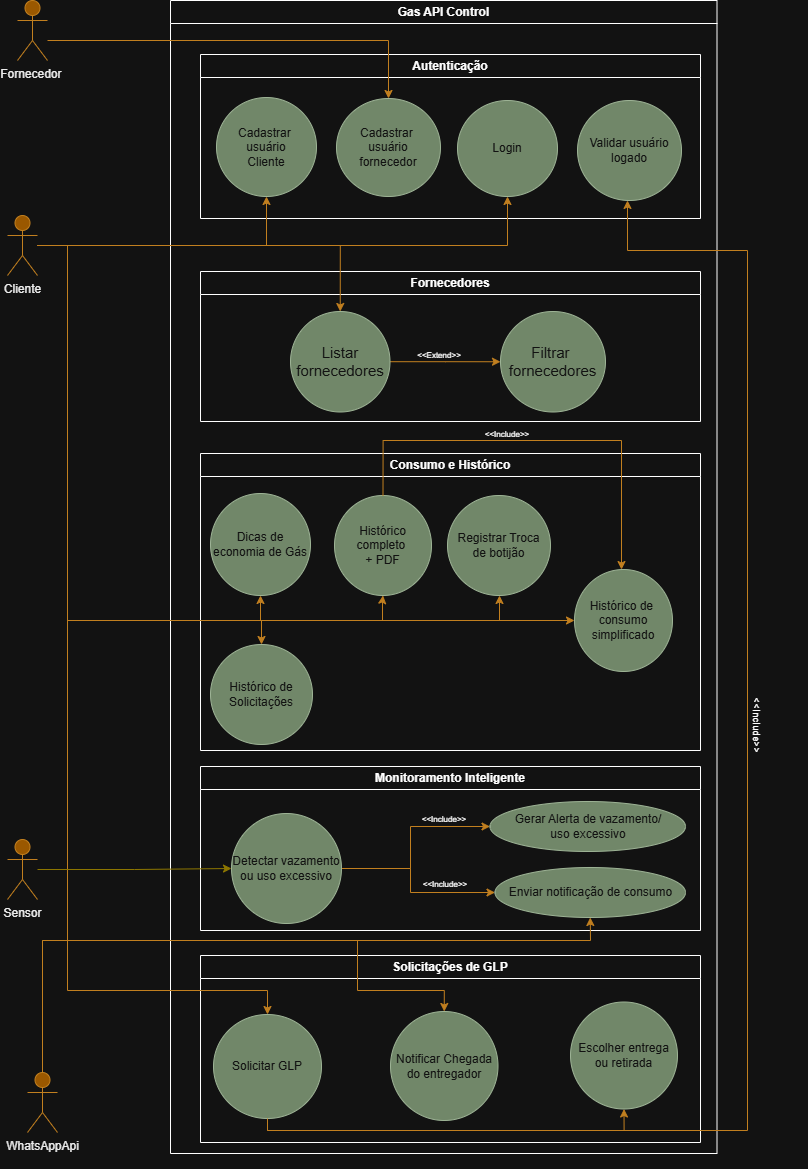

The diagram above was exported from draw.io. Its source (the exported page's mxGraphModel, read from the mxfile embedded in the PNG):
<mxGraphModel dx="1744" dy="930" grid="1" gridSize="10" guides="1" tooltips="1" connect="1" arrows="1" fold="1" page="1" pageScale="1" pageWidth="827" pageHeight="1169" math="0" shadow="0">
  <root>
    <mxCell id="0" />
    <mxCell id="1" parent="0" />
    <mxCell id="38jERvxPWcbishUXImtQ-2" parent="1" style="swimlane;whiteSpace=wrap;html=1;" value="Gas API Control" vertex="1">
      <mxGeometry height="1153" width="546.5" x="173" y="10" as="geometry" />
    </mxCell>
    <mxCell id="38jERvxPWcbishUXImtQ-19" parent="38jERvxPWcbishUXImtQ-2" style="swimlane;whiteSpace=wrap;html=1;" value="Autenticação" vertex="1">
      <mxGeometry height="164" width="500" x="30" y="54" as="geometry" />
    </mxCell>
    <mxCell id="38jERvxPWcbishUXImtQ-29" parent="38jERvxPWcbishUXImtQ-19" style="ellipse;whiteSpace=wrap;html=1;fillColor=#6d8764;fontColor=#ffffff;strokeColor=#3A5431;" value="Cadastrar&amp;nbsp;&lt;div&gt;usuário&lt;/div&gt;&lt;div&gt;Cliente&lt;/div&gt;" vertex="1">
      <mxGeometry height="99" width="100" x="16" y="43" as="geometry" />
    </mxCell>
    <mxCell id="38jERvxPWcbishUXImtQ-33" parent="38jERvxPWcbishUXImtQ-19" style="ellipse;whiteSpace=wrap;html=1;fillColor=#6d8764;fontColor=#ffffff;strokeColor=#3A5431;" value="Cadastrar&amp;nbsp;&lt;div&gt;usuário&lt;/div&gt;&lt;div&gt;fornecedor&lt;/div&gt;" vertex="1">
      <mxGeometry height="98" width="104" x="136" y="44" as="geometry" />
    </mxCell>
    <mxCell id="38jERvxPWcbishUXImtQ-31" parent="38jERvxPWcbishUXImtQ-19" style="ellipse;whiteSpace=wrap;html=1;fillColor=#6d8764;fontColor=#ffffff;strokeColor=#3A5431;" value="Login" vertex="1">
      <mxGeometry height="96" width="100" x="257" y="46" as="geometry" />
    </mxCell>
    <mxCell id="38jERvxPWcbishUXImtQ-32" parent="38jERvxPWcbishUXImtQ-19" style="ellipse;whiteSpace=wrap;html=1;fillColor=#6d8764;fontColor=#ffffff;strokeColor=#3A5431;" value="Validar usuário logado" vertex="1">
      <mxGeometry height="100" width="104" x="377" y="46" as="geometry" />
    </mxCell>
    <mxCell id="38jERvxPWcbishUXImtQ-20" parent="38jERvxPWcbishUXImtQ-2" style="swimlane;whiteSpace=wrap;html=1;" value="Fornecedores" vertex="1">
      <mxGeometry height="150" width="500" x="30" y="271" as="geometry" />
    </mxCell>
    <mxCell id="SxrWQwD-maLtnREyvc3P-7" edge="1" parent="38jERvxPWcbishUXImtQ-20" source="38jERvxPWcbishUXImtQ-34" style="edgeStyle=orthogonalEdgeStyle;rounded=0;orthogonalLoop=1;jettySize=auto;html=1;entryX=0;entryY=0.5;entryDx=0;entryDy=0;fillColor=#f0a30a;strokeColor=#BD7000;" target="38jERvxPWcbishUXImtQ-35">
      <mxGeometry relative="1" as="geometry" />
    </mxCell>
    <mxCell id="38jERvxPWcbishUXImtQ-34" parent="38jERvxPWcbishUXImtQ-20" style="ellipse;whiteSpace=wrap;html=1;fillColor=#6d8764;fontColor=#ffffff;strokeColor=#3A5431;" value="&lt;font style=&quot;font-size: 15px;&quot;&gt;Listar&lt;/font&gt;&lt;div&gt;&lt;font style=&quot;font-size: 15px;&quot;&gt;fornecedores&lt;/font&gt;&lt;/div&gt;" vertex="1">
      <mxGeometry height="100.5" width="99.5" x="90" y="40" as="geometry" />
    </mxCell>
    <mxCell id="38jERvxPWcbishUXImtQ-35" parent="38jERvxPWcbishUXImtQ-20" style="ellipse;whiteSpace=wrap;html=1;fillColor=#6d8764;fontColor=#ffffff;strokeColor=#3A5431;" value="&lt;font style=&quot;font-size: 15px;&quot;&gt;Filtrar&amp;nbsp;&lt;/font&gt;&lt;div&gt;&lt;font style=&quot;font-size: 15px;&quot;&gt;fornecedores&lt;/font&gt;&lt;/div&gt;" vertex="1">
      <mxGeometry height="100.5" width="105" x="300" y="40" as="geometry" />
    </mxCell>
    <mxCell id="SxrWQwD-maLtnREyvc3P-35" parent="38jERvxPWcbishUXImtQ-20" style="text;html=1;whiteSpace=wrap;strokeColor=none;fillColor=none;align=center;verticalAlign=middle;rounded=0;" value="&lt;font style=&quot;font-size: 8px;&quot;&gt;&amp;lt;&amp;lt;Extend&amp;gt;&amp;gt;&lt;/font&gt;" vertex="1">
      <mxGeometry height="20" width="40" x="219" y="73" as="geometry" />
    </mxCell>
    <mxCell id="38jERvxPWcbishUXImtQ-22" parent="38jERvxPWcbishUXImtQ-2" style="swimlane;whiteSpace=wrap;html=1;" value="Consumo e Histórico" vertex="1">
      <mxGeometry height="297" width="500" x="30" y="453" as="geometry" />
    </mxCell>
    <mxCell id="38jERvxPWcbishUXImtQ-36" parent="38jERvxPWcbishUXImtQ-22" style="ellipse;whiteSpace=wrap;html=1;fillColor=#6d8764;fontColor=#ffffff;strokeColor=#3A5431;" value="Histórico completo&amp;nbsp;&lt;div&gt;+ PDF&lt;/div&gt;" vertex="1">
      <mxGeometry height="100" width="97" x="134" y="42" as="geometry" />
    </mxCell>
    <mxCell id="38jERvxPWcbishUXImtQ-40" parent="38jERvxPWcbishUXImtQ-22" style="ellipse;whiteSpace=wrap;html=1;fillColor=#6d8764;fontColor=#ffffff;strokeColor=#3A5431;" value="Histórico de&amp;nbsp;&lt;div&gt;consumo&lt;div&gt;simplificado&lt;/div&gt;&lt;/div&gt;" vertex="1">
      <mxGeometry height="102" width="98" x="374" y="116" as="geometry" />
    </mxCell>
    <mxCell id="SxrWQwD-maLtnREyvc3P-27" edge="1" parent="38jERvxPWcbishUXImtQ-22" source="38jERvxPWcbishUXImtQ-36" style="edgeStyle=orthogonalEdgeStyle;rounded=0;orthogonalLoop=1;jettySize=auto;html=1;fillColor=#f0a30a;strokeColor=#BD7000;exitX=0.5;exitY=0;exitDx=0;exitDy=0;" target="38jERvxPWcbishUXImtQ-40">
      <mxGeometry relative="1" as="geometry">
        <Array as="points">
          <mxPoint x="182" y="-13" />
          <mxPoint x="421" y="-13" />
        </Array>
      </mxGeometry>
    </mxCell>
    <mxCell id="38jERvxPWcbishUXImtQ-37" parent="38jERvxPWcbishUXImtQ-22" style="ellipse;whiteSpace=wrap;html=1;fillColor=#6d8764;fontColor=#ffffff;strokeColor=#3A5431;" value="Dicas de economia de Gás" vertex="1">
      <mxGeometry height="102" width="100" x="10" y="40" as="geometry" />
    </mxCell>
    <mxCell id="38jERvxPWcbishUXImtQ-38" parent="38jERvxPWcbishUXImtQ-22" style="ellipse;whiteSpace=wrap;html=1;direction=south;fillColor=#6d8764;fontColor=#ffffff;strokeColor=#3A5431;" value="Registrar Troca&lt;div&gt;de botijão&lt;/div&gt;" vertex="1">
      <mxGeometry height="100" width="103" x="247" y="42" as="geometry" />
    </mxCell>
    <mxCell id="38jERvxPWcbishUXImtQ-39" parent="38jERvxPWcbishUXImtQ-22" style="ellipse;whiteSpace=wrap;html=1;fillColor=#6d8764;fontColor=#ffffff;strokeColor=#3A5431;" value="Histórico de Solicitações" vertex="1">
      <mxGeometry height="100" width="102" x="10" y="191" as="geometry" />
    </mxCell>
    <mxCell id="38jERvxPWcbishUXImtQ-23" parent="38jERvxPWcbishUXImtQ-2" style="swimlane;whiteSpace=wrap;html=1;" value="Monitoramento Inteligente" vertex="1">
      <mxGeometry height="164" width="500" x="30" y="766" as="geometry" />
    </mxCell>
    <mxCell id="SxrWQwD-maLtnREyvc3P-16" edge="1" parent="38jERvxPWcbishUXImtQ-23" source="38jERvxPWcbishUXImtQ-41" style="edgeStyle=orthogonalEdgeStyle;rounded=0;orthogonalLoop=1;jettySize=auto;html=1;exitX=1;exitY=0.5;exitDx=0;exitDy=0;entryX=0;entryY=0.5;entryDx=0;entryDy=0;fillColor=#f0a30a;strokeColor=#BD7000;" target="38jERvxPWcbishUXImtQ-42">
      <mxGeometry relative="1" as="geometry">
        <Array as="points">
          <mxPoint x="210" y="102" />
          <mxPoint x="210" y="60" />
        </Array>
      </mxGeometry>
    </mxCell>
    <mxCell id="SxrWQwD-maLtnREyvc3P-17" edge="1" parent="38jERvxPWcbishUXImtQ-23" source="38jERvxPWcbishUXImtQ-41" style="edgeStyle=orthogonalEdgeStyle;rounded=0;orthogonalLoop=1;jettySize=auto;html=1;fillColor=#f0a30a;strokeColor=#BD7000;" target="38jERvxPWcbishUXImtQ-43">
      <mxGeometry relative="1" as="geometry">
        <Array as="points">
          <mxPoint x="210" y="102" />
          <mxPoint x="210" y="126" />
        </Array>
      </mxGeometry>
    </mxCell>
    <mxCell id="38jERvxPWcbishUXImtQ-41" parent="38jERvxPWcbishUXImtQ-23" style="ellipse;whiteSpace=wrap;html=1;fillColor=#6d8764;fontColor=#ffffff;strokeColor=#3A5431;" value="Detectar vazamento ou uso excessivo" vertex="1">
      <mxGeometry height="110" width="110" x="31" y="47" as="geometry" />
    </mxCell>
    <mxCell id="38jERvxPWcbishUXImtQ-42" parent="38jERvxPWcbishUXImtQ-23" style="ellipse;whiteSpace=wrap;html=1;fillColor=#6d8764;fontColor=#ffffff;strokeColor=#3A5431;" value="Gerar Alerta de vazamento/&lt;div&gt;uso excessivo&lt;/div&gt;" vertex="1">
      <mxGeometry height="50" width="195.5" x="289.5" y="35" as="geometry" />
    </mxCell>
    <mxCell id="38jERvxPWcbishUXImtQ-43" parent="38jERvxPWcbishUXImtQ-23" style="ellipse;whiteSpace=wrap;html=1;fillColor=#6d8764;fontColor=#ffffff;strokeColor=#3A5431;" value="Enviar notificação de consumo" vertex="1">
      <mxGeometry height="50" width="190.5" x="294.5" y="101" as="geometry" />
    </mxCell>
    <mxCell id="SxrWQwD-maLtnREyvc3P-37" parent="38jERvxPWcbishUXImtQ-23" style="text;html=1;whiteSpace=wrap;strokeColor=none;fillColor=none;align=center;verticalAlign=middle;rounded=0;" value="&lt;font style=&quot;font-size: 8px;&quot;&gt;&amp;lt;&amp;lt;Include&amp;gt;&amp;gt;&lt;/font&gt;" vertex="1">
      <mxGeometry height="30" width="60" x="215" y="102" as="geometry" />
    </mxCell>
    <mxCell id="SxrWQwD-maLtnREyvc3P-38" parent="38jERvxPWcbishUXImtQ-23" style="text;html=1;whiteSpace=wrap;strokeColor=none;fillColor=none;align=center;verticalAlign=middle;rounded=0;" value="&lt;font style=&quot;font-size: 8px;&quot;&gt;&amp;lt;&amp;lt;Include&amp;gt;&amp;gt;&lt;/font&gt;" vertex="1">
      <mxGeometry height="30" width="60" x="214" y="37" as="geometry" />
    </mxCell>
    <mxCell id="38jERvxPWcbishUXImtQ-24" parent="38jERvxPWcbishUXImtQ-2" style="swimlane;whiteSpace=wrap;html=1;" value="Solicitações de GLP" vertex="1">
      <mxGeometry height="187" width="500" x="30" y="955" as="geometry" />
    </mxCell>
    <mxCell id="SxrWQwD-maLtnREyvc3P-26" edge="1" parent="38jERvxPWcbishUXImtQ-24" source="38jERvxPWcbishUXImtQ-44" style="edgeStyle=orthogonalEdgeStyle;rounded=0;orthogonalLoop=1;jettySize=auto;html=1;entryX=0.5;entryY=1;entryDx=0;entryDy=0;fillColor=#f0a30a;strokeColor=#BD7000;" target="38jERvxPWcbishUXImtQ-46">
      <mxGeometry relative="1" as="geometry">
        <Array as="points">
          <mxPoint x="67" y="175" />
          <mxPoint x="424" y="175" />
        </Array>
      </mxGeometry>
    </mxCell>
    <mxCell id="38jERvxPWcbishUXImtQ-44" parent="38jERvxPWcbishUXImtQ-24" style="ellipse;whiteSpace=wrap;html=1;fillColor=#6d8764;fontColor=#ffffff;strokeColor=#3A5431;" value="Solicitar GLP" vertex="1">
      <mxGeometry height="104" width="108" x="13" y="59" as="geometry" />
    </mxCell>
    <mxCell id="38jERvxPWcbishUXImtQ-45" parent="38jERvxPWcbishUXImtQ-24" style="ellipse;whiteSpace=wrap;html=1;fillColor=#6d8764;fontColor=#ffffff;strokeColor=#3A5431;" value="Notificar Chegada do entregador" vertex="1">
      <mxGeometry height="109" width="107.5" x="190" y="56" as="geometry" />
    </mxCell>
    <mxCell id="38jERvxPWcbishUXImtQ-46" parent="38jERvxPWcbishUXImtQ-24" style="ellipse;whiteSpace=wrap;html=1;fillColor=#6d8764;fontColor=#ffffff;strokeColor=#3A5431;" value="Escolher entrega ou retirada" vertex="1">
      <mxGeometry height="107" width="107" x="370" y="46.5" as="geometry" />
    </mxCell>
    <mxCell id="SxrWQwD-maLtnREyvc3P-4" edge="1" parent="38jERvxPWcbishUXImtQ-2" source="38jERvxPWcbishUXImtQ-7" style="edgeStyle=orthogonalEdgeStyle;rounded=0;orthogonalLoop=1;jettySize=auto;html=1;entryX=0.5;entryY=1;entryDx=0;entryDy=0;fillColor=#f0a30a;strokeColor=#BD7000;" target="38jERvxPWcbishUXImtQ-31">
      <mxGeometry relative="1" as="geometry" />
    </mxCell>
    <mxCell id="SxrWQwD-maLtnREyvc3P-31" edge="1" parent="38jERvxPWcbishUXImtQ-2" source="38jERvxPWcbishUXImtQ-44" style="edgeStyle=orthogonalEdgeStyle;rounded=0;orthogonalLoop=1;jettySize=auto;html=1;fillColor=#f0a30a;strokeColor=#BD7000;" target="38jERvxPWcbishUXImtQ-32">
      <mxGeometry relative="1" as="geometry">
        <Array as="points">
          <mxPoint x="97" y="1130" />
          <mxPoint x="577" y="1130" />
          <mxPoint x="577" y="250" />
          <mxPoint x="457" y="250" />
        </Array>
      </mxGeometry>
    </mxCell>
    <mxCell id="SxrWQwD-maLtnREyvc3P-36" parent="38jERvxPWcbishUXImtQ-2" style="text;html=1;whiteSpace=wrap;strokeColor=none;fillColor=none;align=center;verticalAlign=middle;rounded=0;" value="&lt;font style=&quot;font-size: 8px;&quot;&gt;&amp;lt;&amp;lt;Include&amp;gt;&amp;gt;&lt;/font&gt;" vertex="1">
      <mxGeometry height="30" width="60" x="307" y="418" as="geometry" />
    </mxCell>
    <mxCell id="SxrWQwD-maLtnREyvc3P-1" edge="1" parent="1" source="38jERvxPWcbishUXImtQ-5" style="edgeStyle=orthogonalEdgeStyle;rounded=0;orthogonalLoop=1;jettySize=auto;html=1;entryX=0.5;entryY=0;entryDx=0;entryDy=0;fillColor=#f0a30a;strokeColor=#BD7000;" target="38jERvxPWcbishUXImtQ-33">
      <mxGeometry relative="1" as="geometry">
        <Array as="points">
          <mxPoint x="391" y="50" />
        </Array>
      </mxGeometry>
    </mxCell>
    <mxCell id="38jERvxPWcbishUXImtQ-5" parent="1" style="shape=umlActor;verticalLabelPosition=bottom;verticalAlign=top;html=1;outlineConnect=0;fillColor=#f0a30a;fontColor=#000000;strokeColor=#BD7000;" value="Fornecedor&amp;nbsp;" vertex="1">
      <mxGeometry height="60" width="30" x="20" y="10" as="geometry" />
    </mxCell>
    <mxCell id="SxrWQwD-maLtnREyvc3P-2" edge="1" parent="1" source="38jERvxPWcbishUXImtQ-7" style="edgeStyle=orthogonalEdgeStyle;rounded=0;orthogonalLoop=1;jettySize=auto;html=1;entryX=0.5;entryY=1;entryDx=0;entryDy=0;fillColor=#f0a30a;strokeColor=#BD7000;" target="38jERvxPWcbishUXImtQ-29">
      <mxGeometry relative="1" as="geometry">
        <Array as="points">
          <mxPoint x="269" y="255" />
        </Array>
      </mxGeometry>
    </mxCell>
    <mxCell id="SxrWQwD-maLtnREyvc3P-6" edge="1" parent="1" source="38jERvxPWcbishUXImtQ-7" style="edgeStyle=orthogonalEdgeStyle;rounded=0;orthogonalLoop=1;jettySize=auto;html=1;entryX=0.5;entryY=0;entryDx=0;entryDy=0;fillColor=#f0a30a;strokeColor=#BD7000;" target="38jERvxPWcbishUXImtQ-34">
      <mxGeometry relative="1" as="geometry" />
    </mxCell>
    <mxCell id="SxrWQwD-maLtnREyvc3P-8" edge="1" parent="1" source="38jERvxPWcbishUXImtQ-7" style="edgeStyle=orthogonalEdgeStyle;rounded=0;orthogonalLoop=1;jettySize=auto;html=1;entryX=0.5;entryY=1;entryDx=0;entryDy=0;fillColor=#f0a30a;strokeColor=#BD7000;" target="38jERvxPWcbishUXImtQ-37">
      <mxGeometry relative="1" as="geometry">
        <Array as="points">
          <mxPoint x="70" y="255" />
          <mxPoint x="70" y="630" />
          <mxPoint x="263" y="630" />
        </Array>
      </mxGeometry>
    </mxCell>
    <mxCell id="SxrWQwD-maLtnREyvc3P-9" edge="1" parent="1" source="38jERvxPWcbishUXImtQ-7" style="edgeStyle=orthogonalEdgeStyle;rounded=0;orthogonalLoop=1;jettySize=auto;html=1;entryX=0.5;entryY=1;entryDx=0;entryDy=0;fillColor=#f0a30a;strokeColor=#BD7000;" target="38jERvxPWcbishUXImtQ-36">
      <mxGeometry relative="1" as="geometry">
        <Array as="points">
          <mxPoint x="70" y="255" />
          <mxPoint x="70" y="630" />
          <mxPoint x="385" y="630" />
          <mxPoint x="385" y="610" />
          <mxPoint x="385" y="610" />
        </Array>
      </mxGeometry>
    </mxCell>
    <mxCell id="SxrWQwD-maLtnREyvc3P-10" edge="1" parent="1" source="38jERvxPWcbishUXImtQ-7" style="edgeStyle=orthogonalEdgeStyle;rounded=0;orthogonalLoop=1;jettySize=auto;html=1;entryX=1;entryY=0.5;entryDx=0;entryDy=0;fillColor=#f0a30a;strokeColor=#BD7000;" target="38jERvxPWcbishUXImtQ-38">
      <mxGeometry relative="1" as="geometry">
        <Array as="points">
          <mxPoint x="70" y="255" />
          <mxPoint x="70" y="630" />
          <mxPoint x="502" y="630" />
          <mxPoint x="502" y="605" />
        </Array>
      </mxGeometry>
    </mxCell>
    <mxCell id="SxrWQwD-maLtnREyvc3P-12" edge="1" parent="1" source="38jERvxPWcbishUXImtQ-7" style="edgeStyle=orthogonalEdgeStyle;rounded=0;orthogonalLoop=1;jettySize=auto;html=1;entryX=0.5;entryY=0;entryDx=0;entryDy=0;fillColor=#f0a30a;strokeColor=#BD7000;" target="38jERvxPWcbishUXImtQ-39">
      <mxGeometry relative="1" as="geometry">
        <Array as="points">
          <mxPoint x="70" y="255" />
          <mxPoint x="70" y="630" />
          <mxPoint x="264" y="630" />
        </Array>
      </mxGeometry>
    </mxCell>
    <mxCell id="SxrWQwD-maLtnREyvc3P-13" edge="1" parent="1" source="38jERvxPWcbishUXImtQ-7" style="edgeStyle=orthogonalEdgeStyle;rounded=0;orthogonalLoop=1;jettySize=auto;html=1;entryX=0.5;entryY=0;entryDx=0;entryDy=0;fillColor=#f0a30a;strokeColor=#BD7000;" target="38jERvxPWcbishUXImtQ-44">
      <mxGeometry relative="1" as="geometry">
        <Array as="points">
          <mxPoint x="70" y="255" />
          <mxPoint x="70" y="1000" />
          <mxPoint x="270" y="1000" />
        </Array>
      </mxGeometry>
    </mxCell>
    <mxCell id="SxrWQwD-maLtnREyvc3P-30" edge="1" parent="1" source="38jERvxPWcbishUXImtQ-7" style="edgeStyle=orthogonalEdgeStyle;rounded=0;orthogonalLoop=1;jettySize=auto;html=1;entryX=0;entryY=0.5;entryDx=0;entryDy=0;fillColor=#f0a30a;strokeColor=#BD7000;" target="38jERvxPWcbishUXImtQ-40">
      <mxGeometry relative="1" as="geometry">
        <Array as="points">
          <mxPoint x="70" y="255" />
          <mxPoint x="70" y="630" />
          <mxPoint x="575" y="630" />
        </Array>
      </mxGeometry>
    </mxCell>
    <mxCell id="38jERvxPWcbishUXImtQ-7" parent="1" style="shape=umlActor;verticalLabelPosition=bottom;verticalAlign=top;html=1;outlineConnect=0;fillColor=#f0a30a;fontColor=#000000;strokeColor=#BD7000;" value="Cliente&lt;div&gt;&lt;br&gt;&lt;/div&gt;" vertex="1">
      <mxGeometry height="60" width="30" x="10" y="225" as="geometry" />
    </mxCell>
    <mxCell id="SxrWQwD-maLtnREyvc3P-22" edge="1" parent="1" source="38jERvxPWcbishUXImtQ-8" style="edgeStyle=orthogonalEdgeStyle;rounded=0;orthogonalLoop=1;jettySize=auto;html=1;entryX=0;entryY=0.5;entryDx=0;entryDy=0;fillColor=#e3c800;strokeColor=#B09500;" target="38jERvxPWcbishUXImtQ-41">
      <mxGeometry relative="1" as="geometry" />
    </mxCell>
    <mxCell id="38jERvxPWcbishUXImtQ-8" parent="1" style="shape=umlActor;verticalLabelPosition=bottom;verticalAlign=top;html=1;outlineConnect=0;fillColor=#f0a30a;fontColor=#000000;strokeColor=#BD7000;" value="Sensor&lt;div&gt;&lt;br&gt;&lt;/div&gt;" vertex="1">
      <mxGeometry height="60" width="30" x="10" y="849" as="geometry" />
    </mxCell>
    <mxCell id="SxrWQwD-maLtnREyvc3P-25" edge="1" parent="1" source="38jERvxPWcbishUXImtQ-9" style="edgeStyle=orthogonalEdgeStyle;rounded=0;orthogonalLoop=1;jettySize=auto;html=1;fillColor=#f0a30a;strokeColor=#BD7000;" target="38jERvxPWcbishUXImtQ-43">
      <mxGeometry relative="1" as="geometry">
        <Array as="points">
          <mxPoint x="45" y="950" />
          <mxPoint x="593" y="950" />
        </Array>
      </mxGeometry>
    </mxCell>
    <mxCell id="38jERvxPWcbishUXImtQ-9" parent="1" style="shape=umlActor;verticalLabelPosition=bottom;verticalAlign=top;html=1;outlineConnect=0;fillColor=#f0a30a;fontColor=#000000;strokeColor=#BD7000;" value="&lt;div&gt;WhatsAppApi&lt;/div&gt;&lt;div&gt;&lt;br&gt;&lt;/div&gt;" vertex="1">
      <mxGeometry height="60" width="30" x="30" y="1082" as="geometry" />
    </mxCell>
    <mxCell id="SxrWQwD-maLtnREyvc3P-33" edge="1" parent="1" source="38jERvxPWcbishUXImtQ-9" style="edgeStyle=orthogonalEdgeStyle;rounded=0;orthogonalLoop=1;jettySize=auto;html=1;fillColor=#f0a30a;strokeColor=#BD7000;exitX=0.5;exitY=0;exitDx=0;exitDy=0;exitPerimeter=0;entryX=0.5;entryY=0;entryDx=0;entryDy=0;" target="38jERvxPWcbishUXImtQ-45">
      <mxGeometry relative="1" as="geometry">
        <Array as="points">
          <mxPoint x="45" y="950" />
          <mxPoint x="360" y="950" />
          <mxPoint x="360" y="1000" />
          <mxPoint x="447" y="1000" />
        </Array>
        <mxPoint x="610" y="1083" as="sourcePoint" />
        <mxPoint x="1050" y="1020" as="targetPoint" />
      </mxGeometry>
    </mxCell>
    <mxCell id="SxrWQwD-maLtnREyvc3P-39" parent="1" style="text;html=1;whiteSpace=wrap;strokeColor=none;fillColor=none;align=center;verticalAlign=middle;rounded=0;" value="&lt;span style=&quot;color: rgba(0, 0, 0, 0); font-family: monospace; font-size: 0px; text-align: start; text-wrap-mode: nowrap;&quot;&gt;%3CmxGraphModel%3E%3Croot%3E%3CmxCell%20id%3D%220%22%2F%3E%3CmxCell%20id%3D%221%22%20parent%3D%220%22%2F%3E%3CmxCell%20id%3D%222%22%20parent%3D%221%22%20style%3D%22text%3Bhtml%3D1%3BwhiteSpace%3Dwrap%3BstrokeColor%3Dnone%3BfillColor%3Dnone%3Balign%3Dcenter%3BverticalAlign%3Dmiddle%3Brounded%3D0%3B%22%20value%3D%22%26lt%3Bfont%20style%3D%26quot%3Bfont-size%3A%208px%3B%26quot%3B%26gt%3B%26amp%3Blt%3B%26amp%3Blt%3BInclude%26amp%3Bgt%3B%26amp%3Bgt%3B%26lt%3B%2Ffont%26gt%3B%22%20vertex%3D%221%22%3E%3CmxGeometry%20height%3D%2230%22%20width%3D%2260%22%20x%3D%22480%22%20y%3D%22428%22%20as%3D%22geometry%22%2F%3E%3C%2FmxCell%3E%3C%2Froot%3E%3C%2FmxGraphModel%3E&lt;/span&gt;" vertex="1">
      <mxGeometry height="30" width="60" x="750" y="750" as="geometry" />
    </mxCell>
    <mxCell id="SxrWQwD-maLtnREyvc3P-40" parent="1" style="text;html=1;whiteSpace=wrap;strokeColor=none;fillColor=none;align=center;verticalAlign=middle;rounded=0;rotation=90;" value="&lt;font style=&quot;font-size: 10px;&quot;&gt;&amp;lt;&amp;lt;Include&amp;gt;&amp;gt;&lt;/font&gt;" vertex="1">
      <mxGeometry height="30" width="60" x="730" y="720" as="geometry" />
    </mxCell>
  </root>
</mxGraphModel>